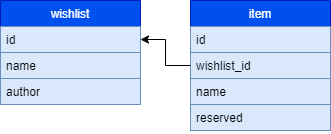

The diagram above was exported from draw.io. Its source (the exported page's mxGraphModel, read from the mxfile embedded in the PNG):
<mxGraphModel dx="1178" dy="681" grid="0" gridSize="10" guides="1" tooltips="1" connect="1" arrows="1" fold="1" page="0" pageScale="1" pageWidth="850" pageHeight="1100" math="0" shadow="0">
  <root>
    <mxCell id="0" />
    <mxCell id="1" parent="0" />
    <mxCell id="umFthTbXKNp_fyH1-rcV-2" value="wishlist" style="swimlane;fontStyle=0;childLayout=stackLayout;horizontal=1;startSize=26;fillColor=#0050ef;horizontalStack=0;resizeParent=1;resizeParentMax=0;resizeLast=0;collapsible=1;marginBottom=0;strokeColor=#001DBC;fontColor=#ffffff;" parent="1" vertex="1">
      <mxGeometry x="300" y="200" width="140" height="104" as="geometry">
        <mxRectangle x="220" y="160" width="50" height="26" as="alternateBounds" />
      </mxGeometry>
    </mxCell>
    <mxCell id="umFthTbXKNp_fyH1-rcV-5" value="id" style="text;strokeColor=#6c8ebf;fillColor=#dae8fc;align=left;verticalAlign=top;spacingLeft=4;spacingRight=4;overflow=hidden;rotatable=0;points=[[0,0.5],[1,0.5]];portConstraint=eastwest;" parent="umFthTbXKNp_fyH1-rcV-2" vertex="1">
      <mxGeometry y="26" width="140" height="26" as="geometry" />
    </mxCell>
    <mxCell id="umFthTbXKNp_fyH1-rcV-3" value="name" style="text;strokeColor=#6c8ebf;fillColor=#dae8fc;align=left;verticalAlign=top;spacingLeft=4;spacingRight=4;overflow=hidden;rotatable=0;points=[[0,0.5],[1,0.5]];portConstraint=eastwest;" parent="umFthTbXKNp_fyH1-rcV-2" vertex="1">
      <mxGeometry y="52" width="140" height="26" as="geometry" />
    </mxCell>
    <mxCell id="umFthTbXKNp_fyH1-rcV-4" value="author&#10;" style="text;strokeColor=#6c8ebf;fillColor=#dae8fc;align=left;verticalAlign=top;spacingLeft=4;spacingRight=4;overflow=hidden;rotatable=0;points=[[0,0.5],[1,0.5]];portConstraint=eastwest;" parent="umFthTbXKNp_fyH1-rcV-2" vertex="1">
      <mxGeometry y="78" width="140" height="26" as="geometry" />
    </mxCell>
    <mxCell id="umFthTbXKNp_fyH1-rcV-16" value="item" style="swimlane;fontStyle=0;childLayout=stackLayout;horizontal=1;startSize=26;fillColor=#0050ef;horizontalStack=0;resizeParent=1;resizeParentMax=0;resizeLast=0;collapsible=1;marginBottom=0;strokeColor=#001DBC;fontColor=#ffffff;" parent="1" vertex="1">
      <mxGeometry x="490" y="200" width="140" height="130" as="geometry">
        <mxRectangle x="490" y="200" width="50" height="26" as="alternateBounds" />
      </mxGeometry>
    </mxCell>
    <mxCell id="LMW2C-ykC1dor24erMHX-1" value="id" style="text;strokeColor=#6c8ebf;fillColor=#dae8fc;align=left;verticalAlign=top;spacingLeft=4;spacingRight=4;overflow=hidden;rotatable=0;points=[[0,0.5],[1,0.5]];portConstraint=eastwest;" vertex="1" parent="umFthTbXKNp_fyH1-rcV-16">
      <mxGeometry y="26" width="140" height="26" as="geometry" />
    </mxCell>
    <mxCell id="umFthTbXKNp_fyH1-rcV-17" value="wishlist_id" style="text;strokeColor=#6c8ebf;fillColor=#dae8fc;align=left;verticalAlign=top;spacingLeft=4;spacingRight=4;overflow=hidden;rotatable=0;points=[[0,0.5],[1,0.5]];portConstraint=eastwest;" parent="umFthTbXKNp_fyH1-rcV-16" vertex="1">
      <mxGeometry y="52" width="140" height="26" as="geometry" />
    </mxCell>
    <mxCell id="umFthTbXKNp_fyH1-rcV-18" value="name" style="text;strokeColor=#6c8ebf;fillColor=#dae8fc;align=left;verticalAlign=top;spacingLeft=4;spacingRight=4;overflow=hidden;rotatable=0;points=[[0,0.5],[1,0.5]];portConstraint=eastwest;" parent="umFthTbXKNp_fyH1-rcV-16" vertex="1">
      <mxGeometry y="78" width="140" height="26" as="geometry" />
    </mxCell>
    <mxCell id="fJbw5GebufWw68xSAnGJ-1" value="reserved" style="text;strokeColor=#6c8ebf;fillColor=#dae8fc;align=left;verticalAlign=top;spacingLeft=4;spacingRight=4;overflow=hidden;rotatable=0;points=[[0,0.5],[1,0.5]];portConstraint=eastwest;" parent="umFthTbXKNp_fyH1-rcV-16" vertex="1">
      <mxGeometry y="104" width="140" height="26" as="geometry" />
    </mxCell>
    <mxCell id="umFthTbXKNp_fyH1-rcV-20" style="edgeStyle=orthogonalEdgeStyle;rounded=0;orthogonalLoop=1;jettySize=auto;html=1;exitX=1;exitY=0.5;exitDx=0;exitDy=0;entryX=0;entryY=0.5;entryDx=0;entryDy=0;endArrow=none;endFill=0;startArrow=classic;startFill=1;" parent="1" source="umFthTbXKNp_fyH1-rcV-5" target="umFthTbXKNp_fyH1-rcV-17" edge="1">
      <mxGeometry relative="1" as="geometry" />
    </mxCell>
  </root>
</mxGraphModel>